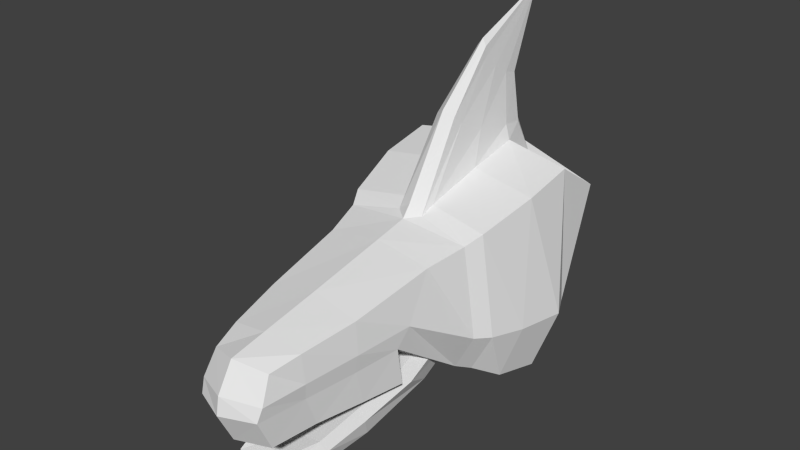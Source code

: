 # Source: ventoraptorskull.blend  (saved by Blender 2.79.0; exported with 4.5.12 LTS)
import bpy
from mathutils import Matrix  # noqa: F401  (used for matrix-valued properties, if any)

bpy.ops.wm.read_factory_settings(use_empty=True)
scene = bpy.context.scene
scene.name = 'Scene'

# ---- collections
col_collection_1 = bpy.data.collections.new('Collection 1'); scene.collection.children.link(col_collection_1)

# ---- materials (node trees are filled in below, after node groups)
mat_ventoraptor = bpy.data.materials.new('ventoraptor')
mat_ventoraptor.alpha_threshold = 0.0
mat_ventoraptor.use_transparent_shadow = False
mat_ventoraptor.roughness = 0.5
mat_ventoraptorskull = bpy.data.materials.new('ventoraptorskull')
mat_ventoraptorskull.alpha_threshold = 0.0
mat_ventoraptorskull.use_transparent_shadow = False
mat_ventoraptorskull.roughness = 0.5

# ---- material node trees

# ---- world
world_world = bpy.data.worlds.new('World'); scene.world = world_world
world_world.color = (0.05088, 0.05088, 0.05088)
world_world.use_sun_shadow = False
world_world.sun_shadow_jitter_overblur = 0.0
world_world.cycles.sampling_method = 'NONE'
world_world.cycles.sample_map_resolution = 256

# ---- meshes
me_base = bpy.data.meshes.new('Base')
me_base.from_pydata([(-0.2247, -0.1742, -0.1884), (-0.2187, -0.07233, 0.317), (-0.1894, -0.0932, -0.1831), (-0.22, 0.05714, 0.2304), (0.2247, -0.1742, -0.1884), (0.2187, -0.07233, 0.317), (0.1894, -0.0932, -0.1831), (0.22, 0.05714, 0.2304), (-0.11, 0.1261, 0.07961), (-0.0947, 0.0509, -0.1271), (0.0947, 0.0509, -0.1271), (0.11, 0.1261, 0.07961), (-0.1633, -0.3514, -0.1342), (-0.1896, -0.3609, 0.2449), (0.1896, -0.3609, 0.2449), (0.1633, -0.3514, -0.1342), (-0.1456, -0.3935, -0.1147), (-0.1691, -0.402, 0.2233), (0.1691, -0.402, 0.2233), (0.1456, -0.3935, -0.1147), (-0.1439, -0.6077, 0.04161), (-0.1439, -0.5037, 0.2028), (0.1439, -0.5037, 0.2028), (0.1439, -0.6077, 0.04161), (-0.1233, -0.7231, 0.03168), (-0.1233, -0.7206, 0.1605), (0.1233, -0.7206, 0.1605), (0.1233, -0.7231, 0.03168), (-0.09749, -0.8532, 0.02232), (-0.09749, -0.8602, 0.1383), (0.09749, -0.8602, 0.1383), (0.09749, -0.8532, 0.02232), (-0.08343, -0.9801, 0.02358), (-0.07898, -0.9354, 0.1204), (0.07898, -0.9354, 0.1204), (0.08343, -0.9801, 0.02358), (0.2183, -0.2117, 0.2902), (0.2052, -0.289, -0.1694), (-0.2052, -0.289, -0.1694), (-0.2183, -0.2117, 0.2902), (0.0, -0.1007, -0.2138), (0.0, 0.09014, 0.2634), (0.0, -0.1817, -0.2183), (0.0, 0.03597, 0.378), (0.0, 0.06917, -0.1562), (0.0, 0.1601, 0.08127), (0.0, -0.3672, -0.1558), (-0.03238, -0.001895, 0.3724), (0.0, -0.416, -0.1313), (0.0, -0.4158, 0.246), (0.0, -0.5966, 0.06206), (0.0, -0.5057, 0.2279), (0.0, -0.724, 0.06329), (0.0, -0.7161, 0.186), (0.0, -0.8486, 0.05411), (0.0, -0.8692, 0.1573), (0.0, -1.014, 0.02347), (0.0, -0.9637, 0.1393), (-0.03842, -0.06305, 0.3831), (0.0, -0.304, -0.1977), (-0.2719, -0.14, -0.03559), (-0.2592, -0.0481, -0.05906), (0.2231, -0.0481, -0.05906), (0.2719, -0.14, -0.03559), (-0.1296, 0.07345, -0.06512), (0.1116, 0.07345, -0.06512), (-0.2234, -0.3542, -0.02048), (0.2234, -0.3542, -0.02048), (-0.1992, -0.3961, -0.0133), (0.1992, -0.3961, -0.0133), (-0.1525, -0.5765, 0.08996), (0.1525, -0.5765, 0.08996), (-0.1307, -0.7232, 0.07869), (0.1307, -0.7232, 0.07869), (-0.1034, -0.8567, 0.06394), (0.1034, -0.8567, 0.06394), (-0.08846, -0.9674, 0.05778), (0.08846, -0.9674, 0.05778), (-0.2483, -0.263, -0.03152), (0.2483, -0.263, -0.03152), (0.0, -1.006, 0.06902), (0.0, 0.115, -0.0701), (-0.05221, -0.06691, 0.3462), (-0.044, 0.03731, 0.2765), (0.0, 0.07559, 0.2885), (0.044, 0.03731, 0.2765), (0.05221, -0.06691, 0.3462), (-0.03793, -0.3521, 0.2701), (0.04767, -0.2019, 0.3154), (0.03793, -0.3521, 0.2701), (-0.04767, -0.2019, 0.3154), (0.0, -0.393, 0.2746), (-0.03381, -0.3882, 0.2514), (0.03381, -0.3882, 0.2514), (0.03238, -0.001895, 0.3724), (0.03842, -0.06305, 0.3831), (0.0, 0.09756, 0.6971), (-0.02791, -0.2335, 0.4364), (0.03508, -0.1657, 0.4019), (0.02791, -0.2335, 0.4364), (-0.03508, -0.1657, 0.4019), (0.0, -0.2709, 0.4727), (-0.02488, -0.2595, 0.456), (0.02488, -0.2595, 0.456), (-0.01801, -0.04359, 0.5083), (-0.01518, -0.003585, 0.4981), (0.0, 0.01412, 0.4974), (0.01518, -0.003585, 0.4981), (0.01801, -0.04359, 0.5083), (-0.01308, -0.12, 0.5684), (0.01644, -0.08753, 0.5352), (0.01308, -0.12, 0.5684), (-0.01644, -0.08753, 0.5352), (0.0, -0.121, 0.61), (-0.01166, -0.124, 0.5921), (0.01166, -0.124, 0.5921), (0.1095, -0.5845, -0.07049), (0.1095, -0.4669, -0.1267), (-0.1095, -0.4669, -0.1267), (-0.1095, -0.5845, -0.07049), (0.09383, -0.6889, -0.0993), (0.1017, -0.6665, -0.1736), (-0.1017, -0.6665, -0.1736), (-0.09383, -0.6889, -0.0993), (0.08101, -0.8007, -0.1297), (0.08101, -0.7811, -0.1981), (-0.08101, -0.7811, -0.1981), (-0.08101, -0.8007, -0.1297), (0.06418, -0.9045, -0.1599), (0.06418, -0.853, -0.204), (-0.06418, -0.853, -0.204), (-0.06418, -0.9045, -0.1599), (1.634e-11, -0.554, -0.08305), (6.841e-11, -0.418, -0.1531), (1.634e-11, -0.6829, -0.1225), (6.841e-11, -0.6545, -0.2057), (1.634e-11, -0.7984, -0.1443), (1.634e-11, -0.781, -0.2304), (1.634e-11, -0.9467, -0.1694), (1.634e-11, -0.8699, -0.2297), (0.129, -0.5418, -0.08831), (-0.129, -0.5418, -0.08831), (0.1105, -0.6818, -0.1296), (-0.1105, -0.6818, -0.1296), (0.09543, -0.7946, -0.1559), (-0.09543, -0.7946, -0.1559), (0.0756, -0.8878, -0.1763), (-0.0756, -0.8878, -0.1763), (1.634e-11, -0.9266, -0.1904), (0.1152, -0.4916, -0.01126), (0.1152, -0.3531, -0.05674), (-0.1152, -0.3531, -0.05674), (-0.1152, -0.4916, -0.01126), (1.634e-11, -0.4919, -0.01172), (6.841e-11, -0.303, -0.07994), (0.1357, -0.4466, -0.03002), (-0.1357, -0.4466, -0.03002), (1.634e-11, -0.439, -0.02031), (0.1439, -0.6077, 0.04161), (0.1233, -0.7231, 0.03168), (0.09749, -0.8532, 0.02232), (0.08343, -0.9801, 0.02358), (0.0, -1.014, 0.02347), (0.1439, -0.592, -0.05891), (0.1233, -0.7008, -0.05891), (0.09749, -0.8234, -0.05891), (0.08343, -0.943, -0.05891), (0.0, -0.9748, -0.05891), (-0.1439, -0.6077, 0.04161), (-0.1233, -0.7231, 0.03168), (-0.09749, -0.8532, 0.02232), (-0.08343, -0.9801, 0.02358), (0.0, -1.014, 0.02347), (-0.1439, -0.592, -0.05891), (-0.1233, -0.7008, -0.05891), (-0.09749, -0.8234, -0.05891), (-0.08343, -0.943, -0.05891), (0.0, -0.9748, -0.05891)], [], [(60, 1, 3, 61), (41, 7, 11, 45), (62, 7, 5, 63), (79, 36, 14, 67), (40, 6, 4, 42), (49, 18, 93, 91), (81, 45, 11, 65), (61, 3, 8, 64), (62, 6, 10, 65), (40, 2, 9, 44), (66, 12, 16, 68), (78, 38, 12, 66), (59, 37, 15, 46), (1, 39, 90, 82), (49, 17, 21, 51), (39, 13, 87, 90), (67, 14, 18, 69), (46, 15, 19, 48), (50, 23, 27, 52), (69, 18, 22, 71), (48, 19, 23, 50), (68, 16, 20, 70), (53, 25, 29, 55), (70, 20, 24, 72), (51, 21, 25, 53), (71, 22, 26, 73), (75, 30, 34, 77), (73, 26, 30, 75), (52, 27, 31, 54), (72, 24, 28, 74), (80, 57, 33, 76), (54, 31, 35, 56), (74, 28, 32, 76), (55, 29, 33, 57), (13, 17, 92, 87), (42, 4, 37, 59), (60, 0, 38, 78), (63, 5, 36, 79), (0, 42, 59, 38), (41, 3, 83, 84), (30, 55, 57, 34), (28, 54, 56, 32), (77, 34, 57, 80), (24, 52, 54, 28), (22, 51, 53, 26), (26, 53, 55, 30), (16, 48, 50, 20), (20, 50, 52, 24), (12, 46, 48, 16), (3, 1, 82, 83), (18, 49, 51, 22), (7, 41, 84, 85), (38, 59, 46, 12), (6, 40, 44, 10), (64, 8, 45, 81), (5, 7, 85, 86), (2, 40, 42, 0), (3, 41, 45, 8), (9, 64, 81, 44), (35, 77, 80, 56), (4, 63, 79, 37), (1, 60, 78, 39), (29, 74, 76, 33), (56, 80, 76, 32), (25, 72, 74, 29), (27, 73, 75, 31), (31, 75, 77, 35), (23, 71, 73, 27), (21, 70, 72, 25), (17, 68, 70, 21), (19, 69, 71, 23), (15, 67, 69, 19), (39, 78, 66, 13), (13, 66, 68, 17), (7, 62, 65, 11), (2, 61, 64, 9), (44, 81, 65, 10), (37, 79, 67, 15), (6, 62, 63, 4), (0, 60, 61, 2), (82, 90, 100, 58), (91, 93, 103, 101), (93, 89, 99, 103), (86, 85, 94, 95), (89, 88, 98, 99), (87, 92, 102, 97), (85, 84, 43, 94), (90, 87, 97, 100), (36, 5, 86, 88), (18, 14, 89, 93), (14, 36, 88, 89), (17, 49, 91, 92), (58, 100, 112, 104), (101, 103, 115, 113), (103, 99, 111, 115), (95, 94, 107, 108), (99, 98, 110, 111), (97, 102, 114, 109), (94, 43, 106, 107), (100, 97, 109, 112), (84, 83, 47, 43), (88, 86, 95, 98), (83, 82, 58, 47), (92, 91, 101, 102), (113, 115, 96), (115, 111, 96), (108, 107, 96), (111, 110, 96), (109, 114, 96), (107, 106, 96), (112, 109, 96), (114, 113, 96), (43, 47, 105, 106), (98, 95, 108, 110), (47, 58, 104, 105), (102, 101, 113, 114), (104, 112, 96), (106, 105, 96), (110, 108, 96), (105, 104, 96), (132, 119, 123, 134), (135, 121, 125, 137), (140, 116, 120, 142), (133, 117, 121, 135), (141, 118, 122, 143), (145, 126, 130, 147), (143, 122, 126, 145), (134, 123, 127, 136), (142, 120, 124, 144), (148, 139, 129, 146), (136, 127, 131, 138), (144, 124, 128, 146), (137, 125, 129, 139), (126, 137, 139, 130), (124, 136, 138, 128), (147, 130, 139, 148), (120, 134, 136, 124), (118, 133, 135, 122), (122, 135, 137, 126), (116, 132, 134, 120), (131, 147, 148, 138), (125, 144, 146, 129), (138, 148, 146, 128), (121, 142, 144, 125), (123, 143, 145, 127), (127, 145, 147, 131), (119, 141, 143, 123), (117, 140, 142, 121), (117, 133, 154, 150), (141, 119, 152, 156), (116, 140, 155, 149), (132, 116, 149, 153), (119, 132, 153, 152), (157, 155, 150, 154), (140, 117, 150, 155), (133, 118, 151, 154), (156, 152, 153, 157), (153, 149, 155, 157), (157, 154, 151, 156), (141, 156, 151, 118), (161, 162, 167, 166), (159, 160, 165, 164), (160, 161, 166, 165), (158, 159, 164, 163), (170, 175, 176, 171), (168, 173, 174, 169), (172, 171, 176, 177), (169, 174, 175, 170)])
_uv = me_base.uv_layers.new(name='UVMap')
_uv.uv.foreach_set('vector', [0.4075, 0.3856, 0.4321, 0.2195, 0.496, 0.2588, 0.4493, 0.3931, 0.567, 0.1134, 0.574, 0.01342, 0.6505, 0.06465, 0.6537, 0.1166, 0.4526, 0.5288, 0.4972, 0.6657, 0.4331, 0.7063, 0.4062, 0.5407, 0.3497, 0.5389, 0.3656, 0.691, 0.2942, 0.6671, 0.3061, 0.5423, 0.4744, 0.8136, 0.4857, 0.9019, 0.4486, 0.9209, 0.4376, 0.8167, 0.3212, 0.1047, 0.3269, 0.02095, 0.3351, 0.08786, 0.3378, 0.1053, 0.8979, 0.911, 0.8987, 0.8374, 0.953, 0.8439, 0.953, 0.9167, 0.4493, 0.3931, 0.496, 0.2588, 0.5582, 0.3368, 0.528, 0.4065, 0.4526, 0.5288, 0.4379, 0.4664, 0.5229, 0.4865, 0.5288, 0.5185, 0.4744, 0.8136, 0.4704, 0.7246, 0.549, 0.7595, 0.5571, 0.8064, 0.307, 0.3847, 0.3017, 0.4448, 0.2788, 0.4378, 0.2843, 0.3831, 0.3508, 0.3879, 0.3398, 0.456, 0.3017, 0.4448, 0.307, 0.3847, 0.3819, 0.8216, 0.3929, 0.9165, 0.3566, 0.9009, 0.3478, 0.8245, 0.4908, 0.2129, 0.4209, 0.2136, 0.4285, 0.131, 0.4919, 0.1346, 0.3212, 0.1047, 0.3209, 0.1886, 0.2719, 0.1743, 0.2762, 0.1031, 0.4209, 0.2136, 0.3434, 0.1988, 0.3539, 0.1241, 0.4285, 0.131, 0.3061, 0.5423, 0.2942, 0.6671, 0.2722, 0.6564, 0.2835, 0.544, 0.3478, 0.8245, 0.3566, 0.9009, 0.3343, 0.8945, 0.3228, 0.8267, 0.2032, 0.837, 0.2093, 0.9047, 0.1515, 0.9032, 0.145, 0.8421, 0.2835, 0.544, 0.2722, 0.6564, 0.2234, 0.6455, 0.1928, 0.5903, 0.3228, 0.8267, 0.3343, 0.8945, 0.2093, 0.9047, 0.2032, 0.837, 0.2843, 0.3831, 0.2788, 0.4378, 0.1789, 0.3606, 0.1931, 0.3372, 0.1717, 0.09934, 0.1647, 0.1603, 0.09634, 0.1446, 0.09718, 0.09667, 0.1931, 0.3372, 0.1789, 0.3606, 0.1244, 0.3678, 0.1239, 0.3456, 0.2762, 0.1031, 0.2719, 0.1743, 0.1647, 0.1603, 0.1717, 0.09934, 0.1928, 0.5903, 0.2234, 0.6455, 0.1228, 0.6205, 0.1238, 0.5823, 0.06049, 0.5728, 0.05703, 0.6075, 0.02125, 0.5981, 0.00842, 0.5676, 0.1238, 0.5823, 0.1228, 0.6205, 0.05703, 0.6075, 0.06049, 0.5728, 0.145, 0.8421, 0.1515, 0.9032, 0.08612, 0.8976, 0.08516, 0.8472, 0.1239, 0.3456, 0.1244, 0.3678, 0.06263, 0.3751, 0.06052, 0.3555, 0.02341, 0.09403, 0.05639, 0.09521, 0.059, 0.1329, 0.0252, 0.1372, 0.08516, 0.8472, 0.08612, 0.8976, 0.02301, 0.8942, 0.002951, 0.8543, 0.06052, 0.3555, 0.06263, 0.3751, 0.002951, 0.3773, 0.008347, 0.3609, 0.09718, 0.09667, 0.09634, 0.1446, 0.059, 0.1329, 0.05639, 0.09521, 0.3434, 0.1988, 0.3209, 0.1886, 0.3338, 0.1225, 0.3539, 0.1241, 0.4376, 0.8167, 0.4486, 0.9209, 0.3929, 0.9165, 0.3819, 0.8216, 0.4075, 0.3856, 0.3964, 0.4605, 0.3398, 0.456, 0.3508, 0.3879, 0.4062, 0.5407, 0.4331, 0.7063, 0.3656, 0.691, 0.3497, 0.5389, 0.4305, 0.7122, 0.4376, 0.8167, 0.3819, 0.8216, 0.3764, 0.7261, 0.567, 0.1134, 0.5666, 0.2136, 0.5459, 0.1348, 0.5544, 0.1129, 0.09977, 0.0488, 0.09718, 0.09667, 0.05639, 0.09521, 0.06169, 0.05779, 0.07746, 0.7975, 0.08516, 0.8472, 0.002951, 0.8543, 0.01586, 0.8116, 0.02828, 0.05113, 0.06169, 0.05779, 0.05639, 0.09521, 0.02341, 0.09403, 0.1409, 0.7807, 0.145, 0.8421, 0.08516, 0.8472, 0.07746, 0.7975, 0.277, 0.03175, 0.2762, 0.1031, 0.1717, 0.09934, 0.1691, 0.03805, 0.1691, 0.03805, 0.1717, 0.09934, 0.09718, 0.09667, 0.09977, 0.0488, 0.3225, 0.7578, 0.3228, 0.8267, 0.2032, 0.837, 0.1975, 0.7693, 0.1975, 0.7693, 0.2032, 0.837, 0.145, 0.8421, 0.1409, 0.7807, 0.3434, 0.7478, 0.3478, 0.8245, 0.3228, 0.8267, 0.3225, 0.7578, 0.5666, 0.2136, 0.4908, 0.2129, 0.4919, 0.1346, 0.5459, 0.1348, 0.3269, 0.02095, 0.3212, 0.1047, 0.2762, 0.1031, 0.277, 0.03175, 0.574, 0.01342, 0.567, 0.1134, 0.5544, 0.1129, 0.5476, 0.09058, 0.3764, 0.7261, 0.3819, 0.8216, 0.3478, 0.8245, 0.3434, 0.7478, 0.4857, 0.9019, 0.4744, 0.8136, 0.5571, 0.8064, 0.5571, 0.854, 0.8347, 0.9156, 0.8442, 0.8427, 0.8987, 0.8374, 0.8979, 0.911, 0.4982, 0.008579, 0.574, 0.01342, 0.5476, 0.09058, 0.4938, 0.08683, 0.4704, 0.7246, 0.4744, 0.8136, 0.4376, 0.8167, 0.4305, 0.7122, 0.5666, 0.2136, 0.567, 0.1134, 0.6537, 0.1166, 0.6468, 0.1681, 0.8508, 0.9472, 0.8347, 0.9156, 0.8979, 0.911, 0.8976, 0.9563, 0.01078, 0.05206, 0.02828, 0.05113, 0.02341, 0.09403, 0.002951, 0.0933, 0.3948, 0.4664, 0.4062, 0.5407, 0.3497, 0.5389, 0.3385, 0.4712, 0.4321, 0.2195, 0.4075, 0.3856, 0.3508, 0.3879, 0.3657, 0.2353, 0.05687, 0.3207, 0.06052, 0.3555, 0.008347, 0.3609, 0.02104, 0.3303, 0.002951, 0.0933, 0.02341, 0.09403, 0.0252, 0.1372, 0.007809, 0.135, 0.1227, 0.3073, 0.1239, 0.3456, 0.06052, 0.3555, 0.05687, 0.3207, 0.1241, 0.5602, 0.1238, 0.5823, 0.06049, 0.5728, 0.06249, 0.5532, 0.06249, 0.5532, 0.06049, 0.5728, 0.00842, 0.5676, 0.002951, 0.5514, 0.1785, 0.5671, 0.1928, 0.5903, 0.1238, 0.5823, 0.1241, 0.5602, 0.2235, 0.2817, 0.1931, 0.3372, 0.1239, 0.3456, 0.1227, 0.3073, 0.2724, 0.2705, 0.2843, 0.3831, 0.1931, 0.3372, 0.2235, 0.2817, 0.2777, 0.4895, 0.2835, 0.544, 0.1928, 0.5903, 0.1785, 0.5671, 0.3006, 0.4824, 0.3061, 0.5423, 0.2835, 0.544, 0.2777, 0.4895, 0.3657, 0.2353, 0.3508, 0.3879, 0.307, 0.3847, 0.2943, 0.2597, 0.2943, 0.2597, 0.307, 0.3847, 0.2843, 0.3831, 0.2724, 0.2705, 0.4972, 0.6657, 0.4526, 0.5288, 0.5288, 0.5185, 0.5532, 0.588, 0.4393, 0.4605, 0.4493, 0.3931, 0.528, 0.4065, 0.527, 0.4432, 0.8976, 0.9563, 0.8979, 0.911, 0.953, 0.9167, 0.9445, 0.9479, 0.3385, 0.4712, 0.3497, 0.5389, 0.3061, 0.5423, 0.3006, 0.4824, 0.4379, 0.4664, 0.4526, 0.5288, 0.4062, 0.5407, 0.3948, 0.4664, 0.3964, 0.4605, 0.4075, 0.3856, 0.4493, 0.3931, 0.4393, 0.4605, 0.7051, 0.3335, 0.6488, 0.3017, 0.6887, 0.2825, 0.7188, 0.3212, 0.563, 0.6206, 0.5591, 0.6014, 0.6679, 0.6306, 0.6688, 0.6456, 0.5591, 0.6014, 0.5776, 0.596, 0.6709, 0.6158, 0.6679, 0.6306, 0.7001, 0.5317, 0.7153, 0.4756, 0.7325, 0.5212, 0.7138, 0.5439, 0.5776, 0.596, 0.6438, 0.5634, 0.6837, 0.5826, 0.6709, 0.6158, 0.5826, 0.2691, 0.5641, 0.2637, 0.6729, 0.2345, 0.6759, 0.2494, 0.7153, 0.4756, 0.7412, 0.4664, 0.7531, 0.51, 0.7325, 0.5212, 0.6488, 0.3017, 0.5826, 0.2691, 0.6759, 0.2494, 0.6887, 0.2825, 0.4284, 0.002951, 0.4982, 0.008579, 0.4938, 0.08683, 0.43, 0.08588, 0.3269, 0.02095, 0.3501, 0.01239, 0.3553, 0.08777, 0.3351, 0.08786, 0.3501, 0.01239, 0.4284, 0.002951, 0.43, 0.08588, 0.3553, 0.08777, 0.3209, 0.1886, 0.3212, 0.1047, 0.3378, 0.1053, 0.3338, 0.1225, 0.7188, 0.3212, 0.6887, 0.2825, 0.7577, 0.2585, 0.7655, 0.2816, 0.6688, 0.6456, 0.6679, 0.6306, 0.7567, 0.6381, 0.7635, 0.6456, 0.6679, 0.6306, 0.6709, 0.6158, 0.7511, 0.6283, 0.7567, 0.6381, 0.7138, 0.5439, 0.7325, 0.5212, 0.7723, 0.5677, 0.7605, 0.5835, 0.6709, 0.6158, 0.6837, 0.5826, 0.7527, 0.6066, 0.7511, 0.6283, 0.6759, 0.2494, 0.6729, 0.2345, 0.7617, 0.227, 0.7561, 0.2368, 0.7325, 0.5212, 0.7531, 0.51, 0.7808, 0.5602, 0.7723, 0.5677, 0.6887, 0.2825, 0.6759, 0.2494, 0.7561, 0.2368, 0.7577, 0.2585, 0.7462, 0.3987, 0.7203, 0.3895, 0.7375, 0.3439, 0.7581, 0.3551, 0.6438, 0.5634, 0.7001, 0.5317, 0.7138, 0.5439, 0.6837, 0.5826, 0.7203, 0.3895, 0.7051, 0.3335, 0.7188, 0.3212, 0.7375, 0.3439, 0.5641, 0.2637, 0.568, 0.2445, 0.6738, 0.2195, 0.6729, 0.2345, 0.7635, 0.6456, 0.7567, 0.6381, 0.8689, 0.6119, 0.7567, 0.6381, 0.7511, 0.6283, 0.8689, 0.6119, 0.7605, 0.5835, 0.7723, 0.5677, 0.8689, 0.6119, 0.7511, 0.6283, 0.7527, 0.6066, 0.8689, 0.6119, 0.7561, 0.2368, 0.7617, 0.227, 0.8739, 0.2532, 0.7723, 0.5677, 0.7808, 0.5602, 0.8689, 0.6119, 0.7577, 0.2585, 0.7561, 0.2368, 0.8739, 0.2532, 0.7617, 0.227, 0.7685, 0.2195, 0.8739, 0.2532, 0.7581, 0.3551, 0.7375, 0.3439, 0.7773, 0.2974, 0.7858, 0.3049, 0.6837, 0.5826, 0.7138, 0.5439, 0.7605, 0.5835, 0.7527, 0.6066, 0.7375, 0.3439, 0.7188, 0.3212, 0.7655, 0.2816, 0.7773, 0.2974, 0.6729, 0.2345, 0.6738, 0.2195, 0.7685, 0.2195, 0.7617, 0.227, 0.7655, 0.2816, 0.7577, 0.2585, 0.8739, 0.2532, 0.7858, 0.3049, 0.7773, 0.2974, 0.8739, 0.2532, 0.7527, 0.6066, 0.7605, 0.5835, 0.8689, 0.6119, 0.7773, 0.2974, 0.7655, 0.2816, 0.8739, 0.2532, 0.8474, 0.05706, 0.8359, 0.1088, 0.7848, 0.1009, 0.7856, 0.05569, 0.7044, 0.7629, 0.6989, 0.8132, 0.6438, 0.8001, 0.6452, 0.7595, 0.7391, 0.865, 0.7204, 0.8791, 0.6689, 0.8767, 0.6703, 0.8601, 0.816, 0.7692, 0.796, 0.8225, 0.6989, 0.8132, 0.7044, 0.7629, 0.8336, 0.1462, 0.8595, 0.1774, 0.764, 0.1645, 0.7648, 0.1421, 0.7105, 0.136, 0.7085, 0.1577, 0.6746, 0.1495, 0.6652, 0.1299, 0.7648, 0.1421, 0.764, 0.1645, 0.7085, 0.1577, 0.7105, 0.136, 0.7856, 0.05569, 0.7848, 0.1009, 0.7302, 0.09337, 0.7307, 0.05447, 0.6703, 0.8601, 0.6689, 0.8767, 0.6143, 0.8734, 0.6156, 0.8592, 0.5771, 0.7557, 0.6071, 0.7574, 0.6094, 0.7895, 0.5871, 0.7961, 0.7307, 0.05447, 0.7302, 0.09337, 0.6794, 0.0837, 0.6596, 0.05289, 0.6156, 0.8592, 0.6143, 0.8734, 0.563, 0.8695, 0.57, 0.8594, 0.6452, 0.7595, 0.6438, 0.8001, 0.6094, 0.7895, 0.6071, 0.7574, 0.6484, 0.7191, 0.6452, 0.7595, 0.6071, 0.7574, 0.613, 0.7257, 0.732, 0.01558, 0.7307, 0.05447, 0.6596, 0.05289, 0.6807, 0.023, 0.5916, 0.7167, 0.613, 0.7257, 0.6071, 0.7574, 0.5771, 0.7557, 0.7868, 0.01045, 0.7856, 0.05569, 0.7307, 0.05447, 0.732, 0.01558, 0.8021, 0.714, 0.816, 0.7692, 0.7044, 0.7629, 0.7046, 0.7122, 0.7046, 0.7122, 0.7044, 0.7629, 0.6452, 0.7595, 0.6484, 0.7191, 0.8382, 0.004811, 0.8474, 0.05706, 0.7856, 0.05569, 0.7868, 0.01045, 0.5789, 0.7199, 0.5916, 0.7167, 0.5771, 0.7557, 0.563, 0.7549, 0.6165, 0.8374, 0.6156, 0.8592, 0.57, 0.8594, 0.5818, 0.8412, 0.563, 0.7549, 0.5771, 0.7557, 0.5871, 0.7961, 0.5749, 0.7914, 0.6724, 0.8379, 0.6703, 0.8601, 0.6156, 0.8592, 0.6165, 0.8374, 0.7656, 0.1255, 0.7648, 0.1421, 0.7105, 0.136, 0.711, 0.1217, 0.711, 0.1217, 0.7105, 0.136, 0.6652, 0.1299, 0.6596, 0.119, 0.8169, 0.1298, 0.8336, 0.1462, 0.7648, 0.1421, 0.7656, 0.1255, 0.7687, 0.8374, 0.7391, 0.865, 0.6703, 0.8601, 0.6724, 0.8379, 0.796, 0.8225, 0.816, 0.7692, 0.8792, 0.7728, 0.8598, 0.8315, 0.8336, 0.1462, 0.8169, 0.1298, 0.8675, 0.119, 0.885, 0.1366, 0.7204, 0.8791, 0.7391, 0.865, 0.7888, 0.8812, 0.7691, 0.8964, 0.8474, 0.05706, 0.8382, 0.004811, 0.8911, 0.002951, 0.8911, 0.05803, 0.8359, 0.1088, 0.8474, 0.05706, 0.8911, 0.05803, 0.8887, 0.1131, 0.6269, 0.9274, 0.6908, 0.9256, 0.6809, 0.9713, 0.6266, 0.997, 0.7391, 0.865, 0.7687, 0.8374, 0.8288, 0.8566, 0.7888, 0.8812, 0.816, 0.7692, 0.8021, 0.714, 0.8666, 0.7122, 0.8792, 0.7728, 0.563, 0.925, 0.5729, 0.9023, 0.627, 0.9023, 0.6269, 0.9274, 0.627, 0.9023, 0.6811, 0.9028, 0.6908, 0.9256, 0.6269, 0.9274, 0.6269, 0.9274, 0.6266, 0.997, 0.5726, 0.9708, 0.563, 0.925, 0.8336, 0.1462, 0.885, 0.1366, 0.9215, 0.1661, 0.8595, 0.1774, 0.6004, 0.7003, 0.5591, 0.6913, 0.5748, 0.6515, 0.6157, 0.6607, 0.7226, 0.6982, 0.6602, 0.6967, 0.6721, 0.6579, 0.7309, 0.6552, 0.6602, 0.6967, 0.6004, 0.7003, 0.6157, 0.6607, 0.6721, 0.6579, 0.7777, 0.7003, 0.7226, 0.6982, 0.7309, 0.6552, 0.7828, 0.6528, 0.6652, 0.4086, 0.6769, 0.4475, 0.6205, 0.4443, 0.6054, 0.4046, 0.7828, 0.4058, 0.7875, 0.4533, 0.7357, 0.4505, 0.7276, 0.4075, 0.5641, 0.4134, 0.6054, 0.4046, 0.6205, 0.4443, 0.5795, 0.4533, 0.7276, 0.4075, 0.7357, 0.4505, 0.6769, 0.4475, 0.6652, 0.4086])
me_base.materials.append(mat_ventoraptor)
me_base.use_remesh_preserve_volume = False
me_base.use_remesh_preserve_attributes = False
me_base.use_mirror_x = True
me_base.update()
me_tipb = bpy.data.meshes.new('TipB')
me_tipb.from_pydata([], [], [])
me_tipb.use_remesh_preserve_volume = False
me_tipb.use_remesh_preserve_attributes = False
me_tipb.use_mirror_vertex_groups = False
me_tipb.update()
me_tipc = bpy.data.meshes.new('TipC')
me_tipc.from_pydata([], [], [])
me_tipc.materials.append(mat_ventoraptorskull)
me_tipc.use_remesh_preserve_volume = False
me_tipc.use_remesh_preserve_attributes = False
me_tipc.use_mirror_vertex_groups = False
me_tipc.update()

# ---- objects
ob_base = bpy.data.objects.new('Base', me_base)
ob_tipb = bpy.data.objects.new('TipB', me_tipb)
ob_tipc = bpy.data.objects.new('TipC', me_tipc)

# ---- transforms, parenting, visibility, modifiers, constraints
ob_base.location = (0.0, 0.0, 0.0)
ob_base.scale = (0.6967, 0.6967, 0.6967)
ob_base.lineart.crease_threshold = 0.0
ob_base.use_mesh_mirror_x = True
ob_tipb.parent = ob_base
ob_tipb.matrix_parent_inverse = Matrix(((1.435, 0.0, 0.0, 0.0), (0.0, 1.435, 0.0, 0.0), (0.0, 0.0, 1.435, 0.0), (0.0, 0.0, 0.0, 1.0)))
ob_tipb.location = (-0.078, -0.3785, -0.008753)
ob_tipb.rotation_euler = (2.512e-15, 8.771e-23, 1.571)
ob_tipb.scale = (1.0, 0.8, 1.0)
ob_tipb.lineart.crease_threshold = 0.0
ob_tipc.parent = ob_base
ob_tipc.matrix_parent_inverse = Matrix(((1.435, 0.0, 0.0, 0.0), (0.0, 1.435, 0.0, 0.0), (0.0, 0.0, 1.435, 0.0), (0.0, 0.0, 0.0, 1.0)))
ob_tipc.location = (0.078, -0.3785, -0.008753)
ob_tipc.rotation_euler = (1.676e-14, 3.142, -1.571)
ob_tipc.scale = (1.0, 0.8, 1.0)
ob_tipc.lineart.crease_threshold = 0.0

# ---- collection membership
col_collection_1.objects.link(ob_base)
col_collection_1.objects.link(ob_tipb)
col_collection_1.objects.link(ob_tipc)

# ---- scene / render settings (as saved in the file)
scene.frame_start = 1; scene.frame_end = 250; scene.frame_set(1)
scene.render.engine = 'BLENDER_EEVEE_NEXT'
scene.render.image_settings.color_mode = 'RGB'
scene.render.image_settings.compression = 90
scene.render.resolution_percentage = 50
scene.render.dither_intensity = 0.0
scene.render.bake_margin = 2
scene.render.bake_bias = 0.0
scene.cycles.use_denoising = False
scene.cycles.samples = 10
scene.cycles.sampling_pattern = 'TABULATED_SOBOL'
scene.cycles.light_sampling_threshold = 0.0
scene.cycles.use_adaptive_sampling = False
scene.cycles.use_light_tree = False
scene.cycles.blur_glossy = 0.0
scene.cycles.volume_bounces = 1
scene.cycles.pixel_filter_type = 'GAUSSIAN'
scene.cycles.sample_clamp_indirect = 0.0
scene.view_settings.view_transform = 'Standard'
bpy.context.view_layer.update()

# ---- added for rendering (the .blend has no active camera and no usable light): camera, sun
cam_auto = bpy.data.cameras.new('AutoCamera')
cam_auto.lens = 50.0
cam_auto.sensor_width = 36.0
cam_auto.clip_end = 1000.0
ob_auto_camera = bpy.data.objects.new('AutoCamera', cam_auto)
scene.collection.objects.link(ob_auto_camera)
ob_auto_camera.location = (1.02616, -1.52878, 0.983534)
ob_auto_camera.rotation_euler = (1.09748, -7.21219e-08, 0.694738)
scene.camera = ob_auto_camera
light_auto_sun = bpy.data.lights.new('AutoSun', 'SUN')
light_auto_sun.energy = 3.0
light_auto_sun.angle = 0.0523599
ob_auto_sun = bpy.data.objects.new('AutoSun', light_auto_sun)
scene.collection.objects.link(ob_auto_sun)
ob_auto_sun.rotation_euler = (0.872665, 0.174533, 0.523599)
bpy.context.view_layer.update()
